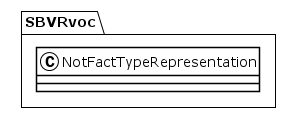

The diagram above was rendered by PlantUML. Its source (embedded in the PNG):
@startuml
!theme plain
package SBVRvoc {
class NotFactTypeRepresentation {
}
}
@enduml